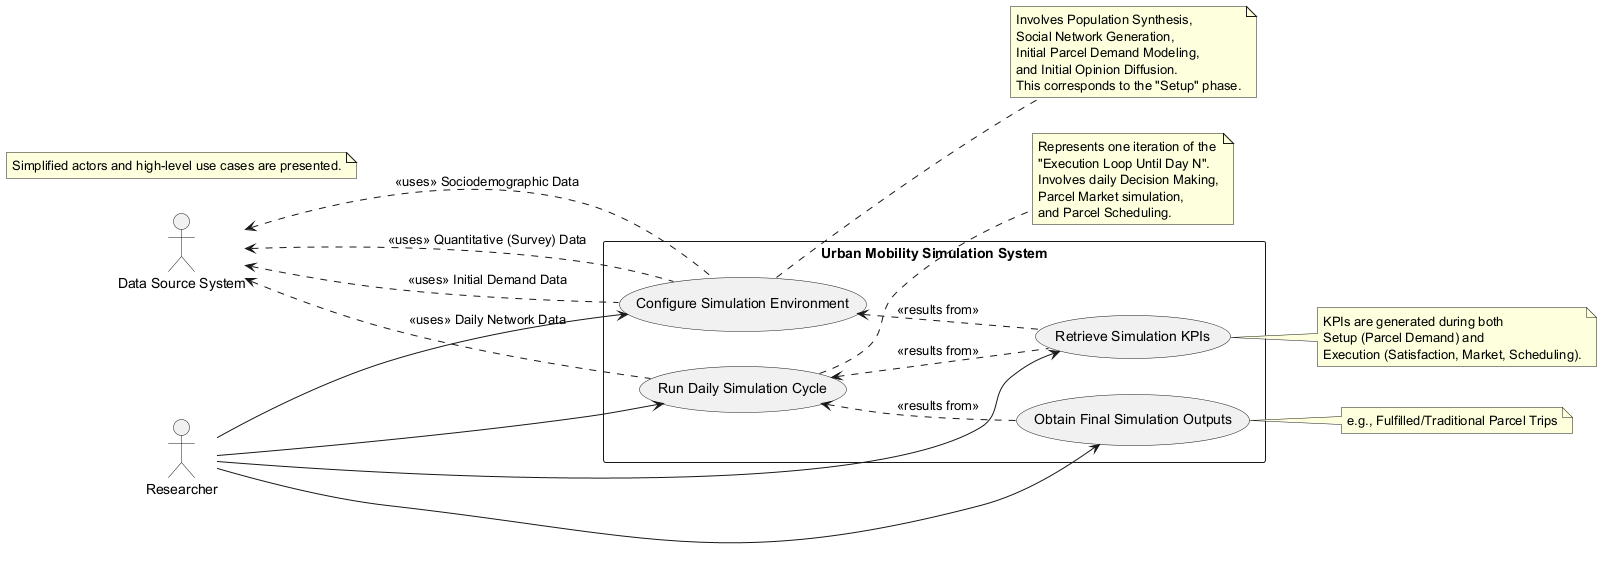

The diagram above was rendered by PlantUML. Its source (embedded in the PNG):
@startuml
' Make reasonable assumptions for missing details
' Actors represent roles interacting with or providing data to the system.

left to right direction

actor Researcher
actor "Data Source System" as DSS

rectangle "Urban Mobility Simulation System" {
  usecase "Configure Simulation Environment" as UC_Configure
  usecase "Run Daily Simulation Cycle" as UC_RunDaily
  usecase "Retrieve Simulation KPIs" as UC_RetrieveKPIs
  usecase "Obtain Final Simulation Outputs" as UC_RetrieveOutputs
}

Researcher --> UC_Configure
Researcher --> UC_RunDaily
Researcher --> UC_RetrieveKPIs
Researcher --> UC_RetrieveOutputs

UC_Configure .up.> DSS : "<<uses>> Sociodemographic Data"
UC_Configure .up.> DSS : "<<uses>> Quantitative (Survey) Data"
UC_Configure .up.> DSS : "<<uses>> Initial Demand Data"
note right of UC_Configure
  Involves Population Synthesis,
  Social Network Generation,
  Initial Parcel Demand Modeling,
  and Initial Opinion Diffusion.
  This corresponds to the "Setup" phase.
end note

UC_RunDaily .up.> DSS : "<<uses>> Daily Network Data"
note right of UC_RunDaily
  Represents one iteration of the
  "Execution Loop Until Day N".
  Involves daily Decision Making,
  Parcel Market simulation,
  and Parcel Scheduling.
end note

UC_RetrieveKPIs .up.> UC_RunDaily : "<<results from>>"
UC_RetrieveKPIs .up.> UC_Configure : "<<results from>>"
note right of UC_RetrieveKPIs
  KPIs are generated during both
  Setup (Parcel Demand) and
  Execution (Satisfaction, Market, Scheduling).
end note

UC_RetrieveOutputs .up.> UC_RunDaily : "<<results from>>"
note right of UC_RetrieveOutputs : e.g., Fulfilled/Traditional Parcel Trips

note "Simplified actors and high-level use cases are presented." as N1
@enduml